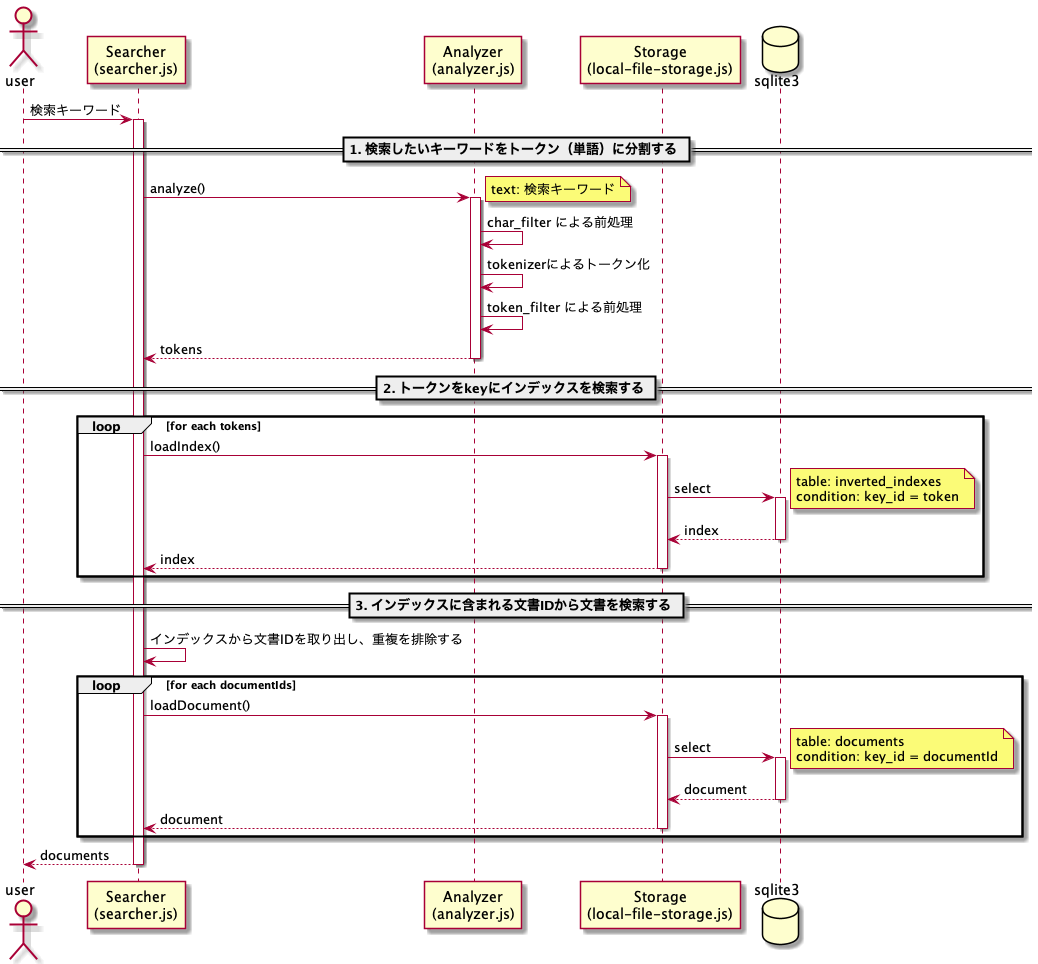

The diagram above was rendered by PlantUML. Its source (embedded in the PNG):
@startuml 検索の流れ

actor "user"
participant "Searcher\n(searcher.js)" as searcher
participant "Analyzer\n(analyzer.js)" as analyzer
participant "Storage\n(local-file-storage.js)" as storage
database sqlite3

user -> searcher ++ : 検索キーワード
    == 1. 検索したいキーワードをトークン（単語）に分割する ==
    searcher -> analyzer ++ : analyze()
        note right: text: 検索キーワード
        analyzer -> analyzer: char_filter による前処理
        analyzer -> analyzer: tokenizerによるトークン化
        analyzer -> analyzer: token_filter による前処理
    return tokens

    == 2. トークンをkeyにインデックスを検索する ==
    loop for each tokens
        searcher -> storage ++: loadIndex()
            storage -> sqlite3 ++: select
            note right: table: inverted_indexes\ncondition: key_id = token
            return index
        return index
    end

    == 3. インデックスに含まれる文書IDから文書を検索する ==
    searcher -> searcher: インデックスから文書IDを取り出し、重複を排除する
    loop for each documentIds
        searcher -> storage ++: loadDocument()
            storage -> sqlite3 ++: select
            note right: table: documents\ncondition: key_id = documentId
            return document
        return document
    end
return documents
@enduml